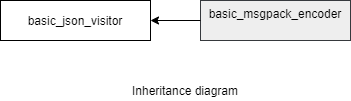

The diagram above was exported from draw.io. Its source (the exported page's mxGraphModel, read from the mxfile embedded in the PNG):
<mxGraphModel dx="1038" dy="498" grid="1" gridSize="10" guides="1" tooltips="1" connect="1" arrows="1" fold="1" page="1" pageScale="1" pageWidth="850" pageHeight="1100" math="0" shadow="0">
  <root>
    <mxCell id="0" />
    <mxCell id="1" parent="0" />
    <mxCell id="ENTxnKQSh2CqKtWMmYxJ-1" value="basic_json_visitor&lt;br&gt;" style="rounded=0;whiteSpace=wrap;html=1;" parent="1" vertex="1">
      <mxGeometry x="80" y="120" width="150" height="40" as="geometry" />
    </mxCell>
    <mxCell id="ENTxnKQSh2CqKtWMmYxJ-7" value="basic_msgpack_encoder&lt;br&gt;&lt;br&gt;" style="rounded=0;whiteSpace=wrap;html=1;fillColor=#eeeeee;strokeColor=#36393d;" parent="1" vertex="1">
      <mxGeometry x="280" y="120" width="150" height="40" as="geometry" />
    </mxCell>
    <mxCell id="ENTxnKQSh2CqKtWMmYxJ-8" value="" style="endArrow=classic;html=1;exitX=0;exitY=0.5;exitDx=0;exitDy=0;entryX=1;entryY=0.5;entryDx=0;entryDy=0;" parent="1" source="ENTxnKQSh2CqKtWMmYxJ-7" target="ENTxnKQSh2CqKtWMmYxJ-1" edge="1">
      <mxGeometry width="50" height="50" relative="1" as="geometry">
        <mxPoint x="40" y="230" as="sourcePoint" />
        <mxPoint x="90" y="180" as="targetPoint" />
      </mxGeometry>
    </mxCell>
    <mxCell id="gvMh2KNXaReg-WQKevKe-7" value="Inheritance diagram" style="text;html=1;strokeColor=none;fillColor=none;align=center;verticalAlign=middle;whiteSpace=wrap;rounded=0;" parent="1" vertex="1">
      <mxGeometry x="200" y="200" width="130" height="20" as="geometry" />
    </mxCell>
  </root>
</mxGraphModel>